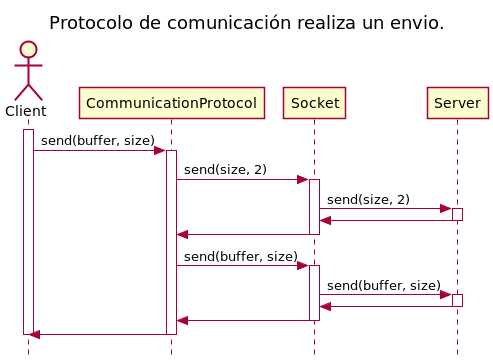

The diagram above was rendered by PlantUML. Its source (embedded in the PNG):
@startuml
skinparam style strictuml
skinparam responseMessageBelowArrow true
title Protocolo de comunicación realiza un envio.

actor Client
Client++
Client -> CommunicationProtocol++: send(buffer, size)
CommunicationProtocol -> Socket++: send(size, 2)
Socket -> Server++: send(size, 2)
Server -> Socket--
Socket -> CommunicationProtocol--
CommunicationProtocol -> Socket++: send(buffer, size)
Socket -> Server++: send(buffer, size)
Server ->Socket--
Socket -> CommunicationProtocol--
CommunicationProtocol -> Client--
Client--

@enduml